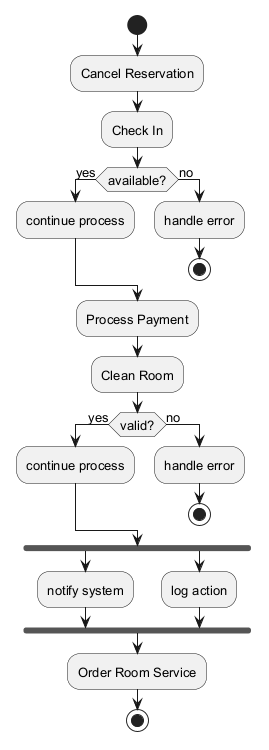

The diagram above was rendered by PlantUML. Its source (embedded in the PNG):
@startuml
skinparam backgroundColor #FFFFFF
skinparam classBackgroundColor #F1F8E9
skinparam classBorderColor #33691E
skinparam defaultFontSize 13
start
:Cancel Reservation;
:Check In;
if (available?) then (yes)
:continue process;
else (no)
:handle error;
stop
endif
:Process Payment;
:Clean Room;
if (valid?) then (yes)
:continue process;
else (no)
:handle error;
stop
endif
fork
:notify system;
fork again
:log action;
end fork
:Order Room Service;
stop
@enduml